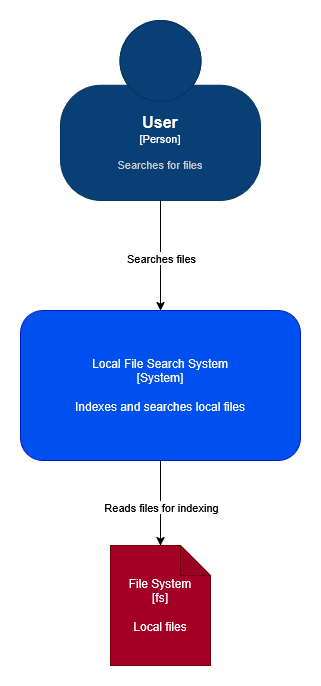

The diagram above was exported from draw.io. Its source (the exported page's mxGraphModel, read from the mxfile embedded in the PNG):
<mxGraphModel dx="1062" dy="670" grid="1" gridSize="10" guides="1" tooltips="1" connect="1" arrows="1" fold="1" page="1" pageScale="1" pageWidth="827" pageHeight="1169" math="0" shadow="0">
  <root>
    <mxCell id="0" />
    <mxCell id="1" parent="0" />
    <object placeholders="1" c4Name="User" c4Type="Person" c4Description="Searches for files" label="&lt;font style=&quot;font-size: 16px&quot;&gt;&lt;b&gt;%c4Name%&lt;/b&gt;&lt;/font&gt;&lt;div&gt;[%c4Type%]&lt;/div&gt;&lt;br&gt;&lt;div&gt;&lt;font style=&quot;font-size: 11px&quot;&gt;&lt;font color=&quot;#cccccc&quot;&gt;%c4Description%&lt;/font&gt;&lt;/div&gt;" id="o4IE_wYugTpfNtM1Gpr--2">
      <mxCell parent="1" style="html=1;fontSize=11;dashed=0;whiteSpace=wrap;fillColor=#083F75;strokeColor=#06315C;fontColor=#ffffff;shape=mxgraph.c4.person2;align=center;metaEdit=1;points=[[0.5,0,0],[1,0.5,0],[1,0.75,0],[0.75,1,0],[0.5,1,0],[0.25,1,0],[0,0.75,0],[0,0.5,0]];resizable=0;" vertex="1">
        <mxGeometry height="180" width="200" x="320" y="60" as="geometry" />
      </mxCell>
    </object>
    <mxCell id="o4IE_wYugTpfNtM1Gpr--5" parent="1" style="rounded=1;whiteSpace=wrap;html=1;fillColor=#0050ef;fontColor=#ffffff;strokeColor=#001DBC;" value="&lt;div&gt;Local File Search System&lt;/div&gt;&lt;div&gt;[System]&lt;/div&gt;&lt;div&gt;&lt;br&gt;&lt;/div&gt;&lt;div&gt;Indexes and searches local files&lt;/div&gt;" vertex="1">
      <mxGeometry height="150" width="280" x="280" y="350" as="geometry" />
    </mxCell>
    <mxCell id="o4IE_wYugTpfNtM1Gpr--9" parent="1" style="shape=note;whiteSpace=wrap;html=1;backgroundOutline=1;darkOpacity=0.05;fillColor=#a20025;fontColor=#ffffff;strokeColor=#6F0000;" value="&lt;div&gt;File System&lt;/div&gt;&lt;div&gt;[fs]&lt;/div&gt;&lt;div&gt;&lt;br&gt;&lt;/div&gt;&lt;div&gt;Local files&lt;/div&gt;" vertex="1">
      <mxGeometry height="120" width="100" x="370" y="585" as="geometry" />
    </mxCell>
    <mxCell id="o4IE_wYugTpfNtM1Gpr--10" edge="1" parent="1" source="o4IE_wYugTpfNtM1Gpr--2" style="endArrow=classic;html=1;rounded=0;exitX=0.5;exitY=1;exitDx=0;exitDy=0;exitPerimeter=0;entryX=0.5;entryY=0;entryDx=0;entryDy=0;" target="o4IE_wYugTpfNtM1Gpr--5" value="">
      <mxGeometry height="50" relative="1" width="50" as="geometry">
        <mxPoint x="390" y="540" as="sourcePoint" />
        <mxPoint x="440" y="490" as="targetPoint" />
      </mxGeometry>
    </mxCell>
    <mxCell id="o4IE_wYugTpfNtM1Gpr--11" connectable="0" parent="o4IE_wYugTpfNtM1Gpr--10" style="edgeLabel;html=1;align=center;verticalAlign=middle;resizable=0;points=[];" value="Searches files" vertex="1">
      <mxGeometry relative="1" x="0.0462" y="1" as="geometry">
        <mxPoint as="offset" />
      </mxGeometry>
    </mxCell>
    <mxCell id="o4IE_wYugTpfNtM1Gpr--13" edge="1" parent="1" source="o4IE_wYugTpfNtM1Gpr--5" style="endArrow=classic;html=1;rounded=0;exitX=0.5;exitY=1;exitDx=0;exitDy=0;entryX=0.5;entryY=0;entryDx=0;entryDy=0;entryPerimeter=0;" target="o4IE_wYugTpfNtM1Gpr--9" value="">
      <mxGeometry height="50" relative="1" width="50" as="geometry">
        <mxPoint x="390" y="540" as="sourcePoint" />
        <mxPoint x="440" y="490" as="targetPoint" />
      </mxGeometry>
    </mxCell>
    <mxCell id="o4IE_wYugTpfNtM1Gpr--14" connectable="0" parent="o4IE_wYugTpfNtM1Gpr--13" style="edgeLabel;html=1;align=center;verticalAlign=middle;resizable=0;points=[];" value="Reads files for indexing" vertex="1">
      <mxGeometry relative="1" x="0.1" y="1" as="geometry">
        <mxPoint as="offset" />
      </mxGeometry>
    </mxCell>
  </root>
</mxGraphModel>